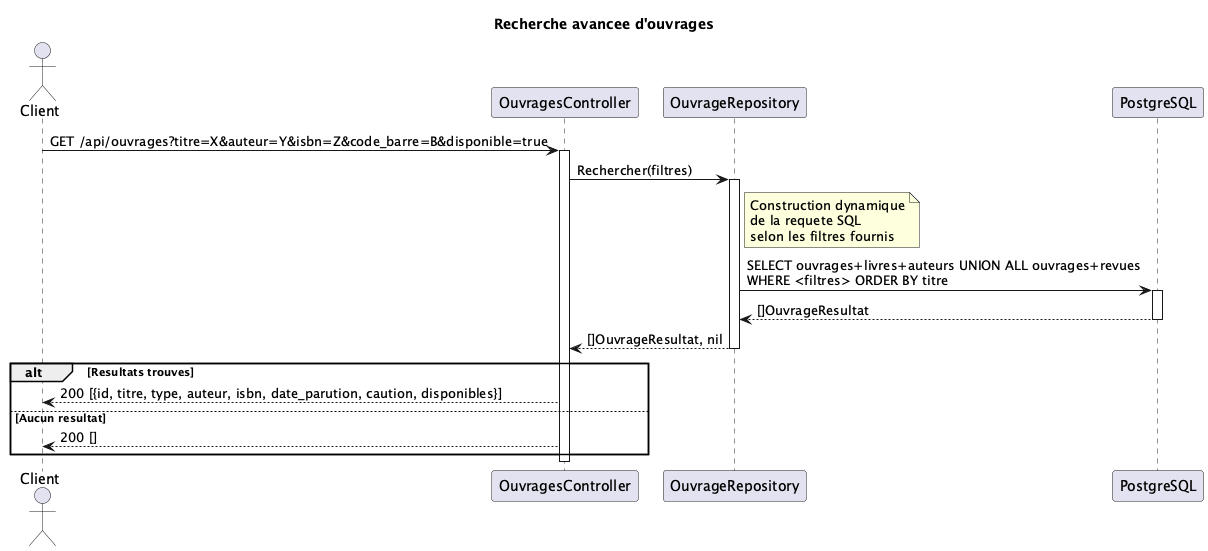

The diagram above was rendered by PlantUML. Its source (embedded in the PNG):
@startuml
title Recherche avancee d'ouvrages

actor "Client" as C
participant "OuvragesController" as CTL
participant "OuvrageRepository" as OR
participant "PostgreSQL" as DB

C -> CTL : GET /api/ouvrages?titre=X&auteur=Y&isbn=Z&code_barre=B&disponible=true
activate CTL
CTL -> OR : Rechercher(filtres)
activate OR
note right of OR : Construction dynamique\nde la requete SQL\nselon les filtres fournis
OR -> DB : SELECT ouvrages+livres+auteurs UNION ALL ouvrages+revues\nWHERE <filtres> ORDER BY titre
activate DB
DB --> OR : []OuvrageResultat
deactivate DB
OR --> CTL : []OuvrageResultat, nil
deactivate OR
alt Resultats trouves
CTL --> C : 200 [{id, titre, type, auteur, isbn, date_parution, caution, disponibles}]
else Aucun resultat
CTL --> C : 200 []
end
deactivate CTL
@enduml